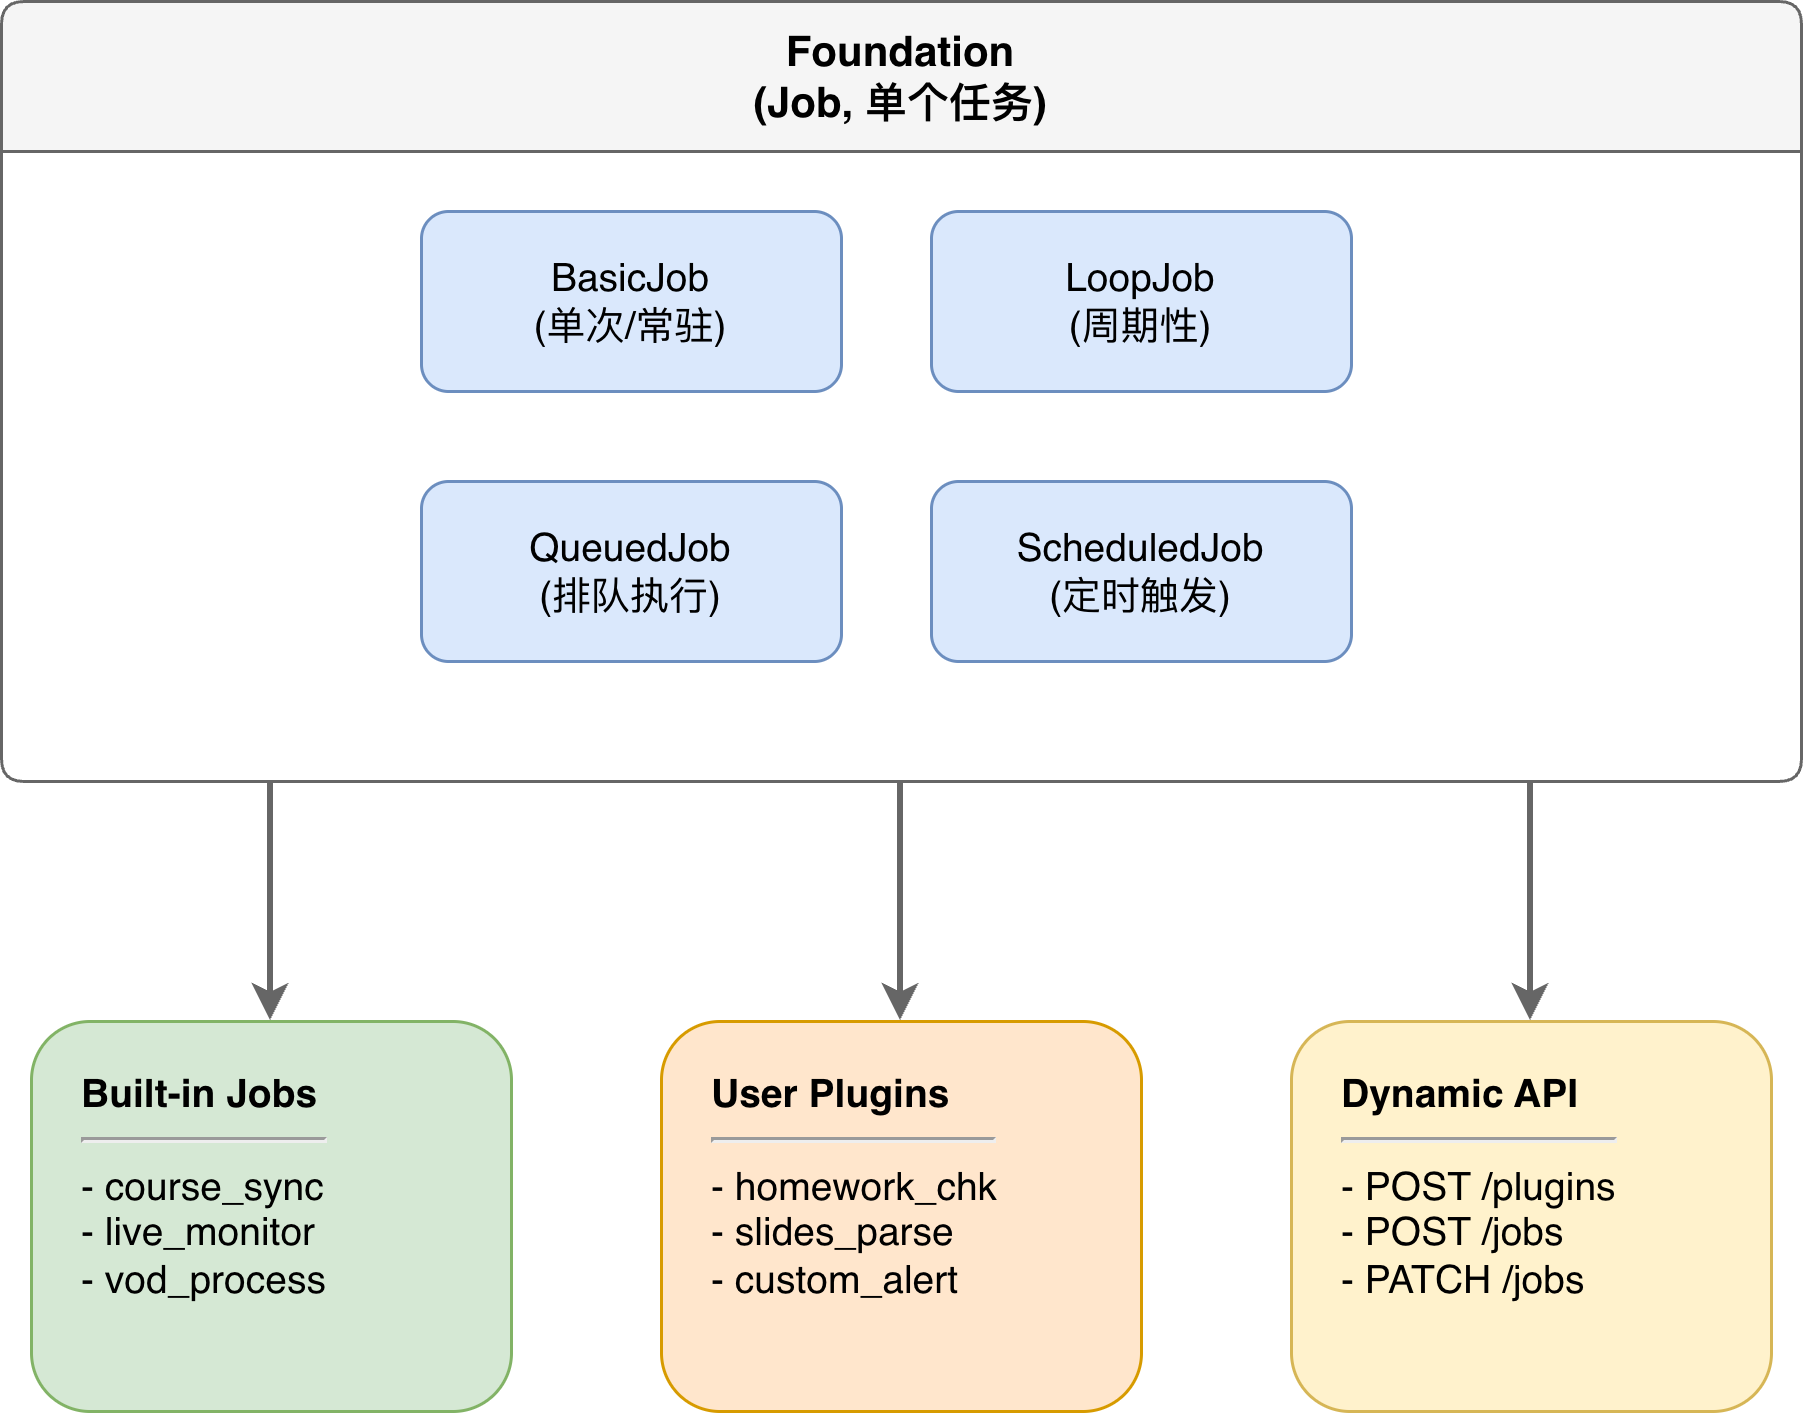

The diagram above was exported from draw.io. Its source (the exported page's mxGraphModel, read from the mxfile embedded in the PNG):
<mxGraphModel dx="755" dy="658" grid="1" gridSize="10" guides="1" tooltips="1" connect="1" arrows="1" fold="1" page="1" pageScale="1" pageWidth="827" pageHeight="1169" math="0" shadow="0">
  <root>
    <mxCell id="0" />
    <mxCell id="1" parent="0" />
    <mxCell id="87bZ3EC1K9-CG1_48-Ei-1" parent="1" style="swimlane;whiteSpace=wrap;html=1;startSize=50;fillColor=#f5f5f5;fontStyle=1;strokeColor=#666666;rounded=1;arcSize=5;swimlaneLine=1;fontSize=14;" value="Foundation&lt;br&gt;(Job, 单个任务)" vertex="1">
      <mxGeometry height="260" width="600" x="230" y="240" as="geometry" />
    </mxCell>
    <mxCell id="87bZ3EC1K9-CG1_48-Ei-2" parent="87bZ3EC1K9-CG1_48-Ei-1" style="rounded=1;whiteSpace=wrap;html=1;fillColor=#dae8fc;strokeColor=#6c8ebf;fontSize=13;" value="BasicJob&#10;(单次/常驻)" vertex="1">
      <mxGeometry height="60" width="140" x="140" y="70" as="geometry" />
    </mxCell>
    <mxCell id="87bZ3EC1K9-CG1_48-Ei-3" parent="87bZ3EC1K9-CG1_48-Ei-1" style="rounded=1;whiteSpace=wrap;html=1;fillColor=#dae8fc;strokeColor=#6c8ebf;fontSize=13;" value="LoopJob&#10;(周期性)" vertex="1">
      <mxGeometry height="60" width="140" x="310" y="70" as="geometry" />
    </mxCell>
    <mxCell id="87bZ3EC1K9-CG1_48-Ei-4" parent="87bZ3EC1K9-CG1_48-Ei-1" style="rounded=1;whiteSpace=wrap;html=1;fillColor=#dae8fc;strokeColor=#6c8ebf;fontSize=13;" value="ScheduledJob&#10;(定时触发)" vertex="1">
      <mxGeometry height="60" width="140" x="310" y="160" as="geometry" />
    </mxCell>
    <mxCell id="87bZ3EC1K9-CG1_48-Ei-5" parent="87bZ3EC1K9-CG1_48-Ei-1" style="rounded=1;whiteSpace=wrap;html=1;fillColor=#dae8fc;strokeColor=#6c8ebf;fontSize=13;" value="QueuedJob&#10;(排队执行)" vertex="1">
      <mxGeometry height="60" width="140" x="140" y="160" as="geometry" />
    </mxCell>
    <mxCell id="87bZ3EC1K9-CG1_48-Ei-7" parent="1" style="rounded=1;whiteSpace=wrap;html=1;fillColor=#d5e8d4;strokeColor=#82b366;align=left;verticalAlign=top;spacingLeft=15;spacingTop=10;fontSize=13;" value="&lt;b&gt;Built-in Jobs&lt;/b&gt;&lt;hr&gt;- course_sync&lt;br&gt;- live_monitor&lt;br&gt;- vod_process" vertex="1">
      <mxGeometry height="130" width="160" x="240" y="580" as="geometry" />
    </mxCell>
    <mxCell id="87bZ3EC1K9-CG1_48-Ei-8" parent="1" style="rounded=1;whiteSpace=wrap;html=1;fillColor=#ffe6cc;strokeColor=#d79b00;align=left;verticalAlign=top;spacingLeft=15;spacingTop=10;fontSize=13;" value="&lt;b&gt;User Plugins&lt;/b&gt;&lt;hr&gt;- homework_chk&lt;br&gt;- slides_parse&lt;br&gt;- custom_alert" vertex="1">
      <mxGeometry height="130" width="160" x="450" y="580" as="geometry" />
    </mxCell>
    <mxCell id="87bZ3EC1K9-CG1_48-Ei-9" parent="1" style="rounded=1;whiteSpace=wrap;html=1;fillColor=#fff2cc;strokeColor=#d6b656;align=left;verticalAlign=top;spacingLeft=15;spacingTop=10;fontSize=13;" value="&lt;b&gt;Dynamic API&lt;/b&gt;&lt;hr&gt;- POST /plugins&lt;br&gt;- POST /jobs&lt;br&gt;- PATCH /jobs" vertex="1">
      <mxGeometry height="130" width="160" x="660" y="580" as="geometry" />
    </mxCell>
    <mxCell id="87bZ3EC1K9-CG1_48-Ei-10" edge="1" parent="1" source="87bZ3EC1K9-CG1_48-Ei-1" style="edgeStyle=orthogonalEdgeStyle;rounded=1;orthogonalLoop=1;jettySize=auto;html=1;exitX=0.15;exitY=1;exitDx=0;exitDy=0;entryX=0.5;entryY=0;entryDx=0;entryDy=0;strokeWidth=2;strokeColor=#666666;" target="87bZ3EC1K9-CG1_48-Ei-7">
      <mxGeometry relative="1" as="geometry" />
    </mxCell>
    <mxCell id="87bZ3EC1K9-CG1_48-Ei-11" edge="1" parent="1" source="87bZ3EC1K9-CG1_48-Ei-1" style="edgeStyle=orthogonalEdgeStyle;rounded=1;orthogonalLoop=1;jettySize=auto;html=1;exitX=0.5;exitY=1;exitDx=0;exitDy=0;entryX=0.5;entryY=0;entryDx=0;entryDy=0;strokeWidth=2;strokeColor=#666666;" target="87bZ3EC1K9-CG1_48-Ei-8">
      <mxGeometry relative="1" as="geometry" />
    </mxCell>
    <mxCell id="87bZ3EC1K9-CG1_48-Ei-12" edge="1" parent="1" source="87bZ3EC1K9-CG1_48-Ei-1" style="edgeStyle=orthogonalEdgeStyle;rounded=1;orthogonalLoop=1;jettySize=auto;html=1;exitX=0.85;exitY=1;exitDx=0;exitDy=0;entryX=0.5;entryY=0;entryDx=0;entryDy=0;strokeWidth=2;strokeColor=#666666;" target="87bZ3EC1K9-CG1_48-Ei-9">
      <mxGeometry relative="1" as="geometry" />
    </mxCell>
  </root>
</mxGraphModel>